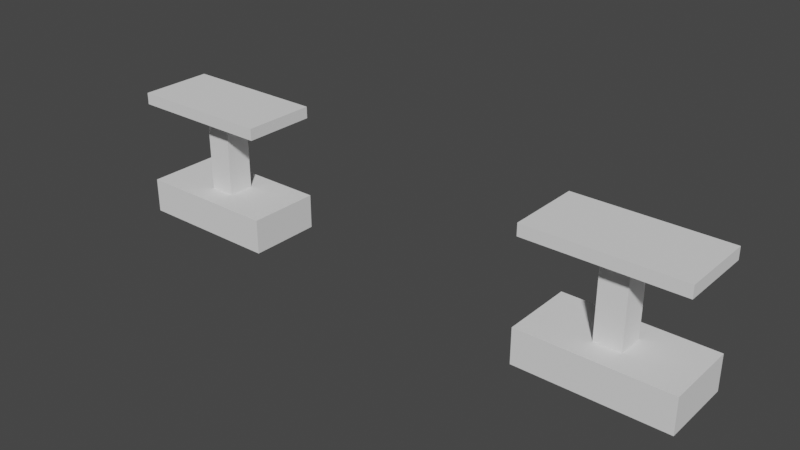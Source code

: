 # Source: SplitRailing.blend  (saved by Blender 2.83.19; exported with 4.5.12 LTS)
import bpy
from mathutils import Matrix  # noqa: F401  (used for matrix-valued properties, if any)

bpy.ops.wm.read_factory_settings(use_empty=True)
scene = bpy.context.scene
scene.name = 'Scene'

# ---- collections
col_collection = bpy.data.collections.new('Collection'); scene.collection.children.link(col_collection)

# ---- world
world_world = bpy.data.worlds.new('World'); scene.world = world_world
world_world.use_nodes = True; world_world.node_tree.nodes.clear()
_N = world_world.node_tree.nodes; _L = world_world.node_tree.links
n0 = _N.new('ShaderNodeOutputWorld'); n0.name = 'World Output'; n0.location = (300, 300)
n1 = _N.new('ShaderNodeBackground'); n1.name = 'Background'; n1.location = (10, 300)
n1.inputs[0].default_value = (0.05088, 0.05088, 0.05088, 1.0)
_L.new(n1.outputs[0], n0.inputs[0])
n0.is_active_output = True
world_world.color = (0.05088, 0.05088, 0.05088)
world_world.use_sun_shadow = False
world_world.sun_shadow_jitter_overblur = 0.0

# ---- meshes
me_plane_002 = bpy.data.meshes.new('Plane.002')
me_plane_002.from_pydata([(-2.188, 2.5, 0.0), (2.5, 2.5, 0.0), (-2.188, 1.875, 0.0), (2.5, 1.875, 0.0), (2.5, 1.875, 0.3), (2.5, 2.5, 0.3), (-1.987, 2.3, 0.3), (-1.987, 2.075, 0.3), (2.188, 2.5, 0.0), (1.562, 2.5, 0.0), (-1.562, 2.5, 0.0), (2.188, 1.875, 0.0), (1.562, 1.875, 0.0), (-1.562, 1.875, 0.0), (1.987, 2.3, 0.3), (1.763, 2.3, 0.3), (-1.763, 2.3, 0.3), (1.987, 2.075, 0.3), (1.763, 2.075, 0.3), (-1.763, 2.075, 0.3), (-2.5, 2.5, 0.0), (-2.5, 1.875, 0.0), (-2.5, 2.5, 0.3), (-2.5, 1.875, 0.3), (-1.562, 2.5, 0.3), (-2.188, 2.5, 0.3), (-2.188, 1.875, 0.3), (-1.562, 1.875, 0.3), (2.188, 2.5, 0.3), (1.562, 2.5, 0.3), (2.188, 1.875, 0.3), (1.562, 1.875, 0.3), (2.188, 2.5, 1.1), (-2.5, 2.5, 1.1), (2.188, 1.875, 1.1), (-2.5, 1.875, 1.1), (-2.5, 1.875, 1.0), (-2.5, 2.5, 1.0), (1.987, 2.3, 1.0), (1.987, 2.075, 1.0), (-2.188, 2.5, 1.1), (-1.562, 2.5, 1.1), (1.562, 2.5, 1.1), (-2.188, 1.875, 1.1), (-1.562, 1.875, 1.1), (1.562, 1.875, 1.1), (-1.987, 2.3, 1.0), (-1.763, 2.3, 1.0), (1.763, 2.3, 1.0), (-1.987, 2.075, 1.0), (-1.763, 2.075, 1.0), (1.763, 2.075, 1.0), (2.5, 2.5, 1.1), (2.5, 1.875, 1.1), (2.5, 2.5, 1.0), (2.5, 1.875, 1.0), (1.562, 2.5, 1.0), (2.188, 2.5, 1.0), (2.188, 1.875, 1.0), (1.562, 1.875, 1.0), (-2.188, 2.5, 1.0), (-1.562, 2.5, 1.0), (-2.188, 1.875, 1.0), (-1.562, 1.875, 1.0), (-1.25, 2.5, 0.0), (-1.25, 1.875, 0.0), (-1.25, 2.5, 0.3), (-1.25, 1.875, 0.3), (-1.25, 2.5, 1.1), (-1.25, 1.875, 1.1), (-1.25, 2.5, 1.0), (-1.25, 1.875, 1.0), (1.25, 2.5, 0.0), (1.25, 1.875, 0.0), (1.25, 2.5, 0.3), (1.25, 1.875, 0.3), (1.25, 2.5, 1.1), (1.25, 1.875, 1.1), (1.25, 2.5, 1.0), (1.25, 1.875, 1.0)], [], [(11, 3, 4, 30), (30, 4, 5, 28), (3, 1, 5, 4), (25, 0, 20, 22), (10, 0, 25, 24), (1, 8, 28, 5), (8, 9, 29, 28), (64, 10, 24, 66), (75, 31, 29, 74), (2, 13, 27, 26), (73, 12, 31, 75), (12, 11, 30, 31), (20, 21, 23, 22), (2, 26, 23, 21), (26, 25, 22, 23), (6, 16, 24, 25), (7, 6, 25, 26), (19, 7, 26, 27), (15, 14, 28, 29), (17, 18, 31, 30), (16, 19, 27, 24), (18, 15, 29, 31), (14, 17, 30, 28), (43, 35, 36, 62), (32, 34, 53, 52), (62, 36, 37, 60), (35, 33, 37, 36), (57, 32, 52, 54), (42, 32, 57, 56), (33, 40, 60, 37), (40, 41, 61, 60), (76, 42, 56, 78), (46, 47, 16, 6), (49, 46, 6, 7), (50, 49, 7, 19), (71, 63, 61, 70), (47, 50, 19, 16), (34, 45, 59, 58), (69, 44, 63, 71), (44, 43, 62, 63), (52, 53, 55, 54), (34, 58, 55, 53), (58, 57, 54, 55), (38, 48, 56, 57), (39, 38, 57, 58), (51, 39, 58, 59), (47, 46, 60, 61), (49, 50, 63, 62), (48, 51, 59, 56), (50, 47, 61, 63), (46, 49, 62, 60), (35, 43, 40, 33), (41, 40, 43, 44), (68, 41, 44, 69), (32, 42, 45, 34), (38, 39, 17, 14), (39, 51, 18, 17), (51, 48, 15, 18), (48, 38, 14, 15), (13, 65, 67, 27), (27, 67, 66, 24), (41, 68, 70, 61), (9, 72, 74, 29), (42, 76, 77, 45), (45, 77, 79, 59), (59, 79, 78, 56), (67, 65, 64, 66), (68, 69, 71, 70), (76, 78, 79, 77), (75, 74, 72, 73)])
_uv = me_plane_002.uv_layers.new(name='UVMap')
_uv.uv.foreach_set('vector', [0.875, 0.875, 1.0, 0.875, 1.0, 0.875, 0.875, 0.875, 0.875, 0.875, 1.0, 0.875, 1.0, 1.0, 0.875, 1.0, 0.0, 0.0, 0.0, 0.0, 0.0, 0.0, 0.0, 0.0, 0.0, 0.0, 0.0, 0.0, 0.0, 0.0, 0.0, 0.0, 0.0, 0.0, 0.0, 0.0, 0.0, 0.0, 0.0, 0.0, 0.0, 0.0, 0.0, 0.0, 0.0, 0.0, 0.0, 0.0, 0.0, 0.0, 0.0, 0.0, 0.0, 0.0, 0.0, 0.0, 0.0, 0.0, 0.0, 0.0, 0.0, 0.0, 0.0, 0.0, 0.6875, 0.875, 0.75, 0.875, 0.75, 1.0, 0.6875, 1.0, 0.0, 0.875, 0.125, 0.875, 0.125, 0.875, 0.0, 0.875, 0.6875, 0.875, 0.75, 0.875, 0.75, 0.875, 0.6875, 0.875, 0.75, 0.875, 0.875, 0.875, 0.875, 0.875, 0.75, 0.875, 0.0, 0.0, 0.0, 0.0, 0.0, 0.0, 0.0, 0.0, 0.0, 0.875, 0.0, 0.875, 0.0, 0.875, 0.0, 0.875, 0.0, 0.875, 0.0, 1.0, 0.0, 1.0, 0.0, 0.875, 0.04, 0.96, 0.085, 0.96, 0.125, 1.0, 0.0, 1.0, 0.04, 0.915, 0.04, 0.96, 0.0, 1.0, 0.0, 0.875, 0.085, 0.915, 0.04, 0.915, 0.0, 0.875, 0.125, 0.875, 0.79, 0.96, 0.835, 0.96, 0.875, 1.0, 0.75, 1.0, 0.835, 0.915, 0.79, 0.915, 0.75, 0.875, 0.875, 0.875, 0.085, 0.96, 0.085, 0.915, 0.125, 0.875, 0.125, 1.0, 0.79, 0.915, 0.79, 0.96, 0.75, 1.0, 0.75, 0.875, 0.835, 0.96, 0.835, 0.915, 0.875, 0.875, 0.875, 1.0, 0.875, 0.875, 1.0, 0.875, 1.0, 0.875, 0.875, 0.875, 0.0, 0.0, 0.0, 0.0, 0.0, 0.0, 0.0, 0.0, 0.875, 0.875, 1.0, 0.875, 1.0, 1.0, 0.875, 1.0, 0.0, 0.0, 0.0, 0.0, 0.0, 0.0, 0.0, 0.0, 0.0, 0.0, 0.0, 0.0, 0.0, 0.0, 0.0, 0.0, 0.0, 0.0, 0.0, 0.0, 0.0, 0.0, 0.0, 0.0, 0.0, 0.0, 0.0, 0.0, 0.0, 0.0, 0.0, 0.0, 0.0, 0.0, 0.0, 0.0, 0.0, 0.0, 0.0, 0.0, 0.0, 0.0, 0.0, 0.0, 0.0, 0.0, 0.0, 0.0, 0.835, 0.96, 0.79, 0.96, 0.085, 0.96, 0.04, 0.96, 0.835, 0.915, 0.835, 0.96, 0.04, 0.96, 0.04, 0.915, 0.79, 0.915, 0.835, 0.915, 0.04, 0.915, 0.085, 0.915, 0.6875, 0.875, 0.75, 0.875, 0.75, 1.0, 0.6875, 1.0, 0.79, 0.96, 0.79, 0.915, 0.085, 0.915, 0.085, 0.96, 0.0, 0.875, 0.125, 0.875, 0.125, 0.875, 0.0, 0.875, 0.6875, 0.875, 0.75, 0.875, 0.75, 0.875, 0.6875, 0.875, 0.75, 0.875, 0.875, 0.875, 0.875, 0.875, 0.75, 0.875, 0.0, 0.0, 0.0, 0.0, 0.0, 0.0, 0.0, 0.0, 0.0, 0.875, 0.0, 0.875, 0.0, 0.875, 0.0, 0.875, 0.0, 0.875, 0.0, 1.0, 0.0, 1.0, 0.0, 0.875, 0.04, 0.96, 0.085, 0.96, 0.125, 1.0, 0.0, 1.0, 0.04, 0.915, 0.04, 0.96, 0.0, 1.0, 0.0, 0.875, 0.085, 0.915, 0.04, 0.915, 0.0, 0.875, 0.125, 0.875, 0.79, 0.96, 0.835, 0.96, 0.875, 1.0, 0.75, 1.0, 0.835, 0.915, 0.79, 0.915, 0.75, 0.875, 0.875, 0.875, 0.085, 0.96, 0.085, 0.915, 0.125, 0.875, 0.125, 1.0, 0.79, 0.915, 0.79, 0.96, 0.75, 1.0, 0.75, 0.875, 0.835, 0.96, 0.835, 0.915, 0.875, 0.875, 0.875, 1.0, 1.0, 0.875, 0.875, 0.875, 0.0, 0.0, 0.0, 0.0, 0.0, 0.0, 0.0, 0.0, 0.875, 0.875, 0.75, 0.875, 0.0, 0.0, 0.0, 0.0, 0.75, 0.875, 0.6875, 0.875, 0.0, 0.0, 0.0, 0.0, 0.125, 0.875, 0.0, 0.0, 0.04, 0.96, 0.04, 0.915, 0.835, 0.915, 0.835, 0.96, 0.04, 0.915, 0.085, 0.915, 0.79, 0.915, 0.835, 0.915, 0.085, 0.915, 0.085, 0.96, 0.79, 0.96, 0.79, 0.915, 0.085, 0.96, 0.04, 0.96, 0.835, 0.96, 0.79, 0.96, 0.125, 0.875, 0.1875, 0.875, 0.1875, 0.875, 0.125, 0.875, 0.125, 0.875, 0.1875, 0.875, 0.1875, 1.0, 0.125, 1.0, 0.0, 0.0, 0.0, 0.0, 0.0, 0.0, 0.0, 0.0, 0.0, 0.0, 0.0, 0.0, 0.0, 0.0, 0.0, 0.0, 0.0, 0.0, 0.0, 0.0, 0.1875, 0.875, 0.125, 0.875, 0.125, 0.875, 0.1875, 0.875, 0.1875, 0.875, 0.125, 0.875, 0.125, 0.875, 0.1875, 0.875, 0.1875, 1.0, 0.125, 1.0, 0.1875, 0.875, 0.1875, 0.875, 0.0, 0.0, 0.1875, 1.0, 0.0, 0.0, 0.6875, 0.875, 0.6875, 0.875, 0.0, 0.0, 0.0, 0.0, 0.0, 0.0, 0.1875, 0.875, 0.1875, 0.875, 0.6875, 0.875, 0.6875, 1.0, 0.0, 0.0, 0.6875, 0.875])
me_plane_002.use_remesh_fix_poles = True
me_plane_002.use_remesh_preserve_attributes = False
me_plane_002.use_mirror_vertex_groups = False
me_plane_002.update()

# ---- objects
ob_splitrailing_018 = bpy.data.objects.new('SplitRailing.018', me_plane_002)

# ---- transforms, parenting, visibility, modifiers, constraints
ob_splitrailing_018.location = (0.0, 0.0, 0.0)
ob_splitrailing_018.lineart.crease_threshold = 0.0

# ---- collection membership
col_collection.objects.link(ob_splitrailing_018)

# ---- scene / render settings (as saved in the file)
scene.frame_start = 1; scene.frame_end = 250; scene.frame_set(1)
scene.render.engine = 'BLENDER_EEVEE_NEXT'
scene.cycles.use_denoising = False
scene.cycles.samples = 128
scene.cycles.sampling_pattern = 'TABULATED_SOBOL'
scene.cycles.use_adaptive_sampling = False
scene.cycles.use_light_tree = False
scene.view_settings.view_transform = 'Filmic'
bpy.context.view_layer.update()

# ---- added for rendering (the .blend has no active camera and no usable light): camera, sun
cam_auto = bpy.data.cameras.new('AutoCamera')
cam_auto.lens = 50.0
cam_auto.sensor_width = 36.0
cam_auto.clip_end = 1000.0
ob_auto_camera = bpy.data.objects.new('AutoCamera', cam_auto)
scene.collection.objects.link(ob_auto_camera)
ob_auto_camera.location = (4.77192, -3.5388, 4.36754)
ob_auto_camera.rotation_euler = (1.09748, -7.21219e-08, 0.694738)
scene.camera = ob_auto_camera
light_auto_sun = bpy.data.lights.new('AutoSun', 'SUN')
light_auto_sun.energy = 3.0
light_auto_sun.angle = 0.0523599
ob_auto_sun = bpy.data.objects.new('AutoSun', light_auto_sun)
scene.collection.objects.link(ob_auto_sun)
ob_auto_sun.rotation_euler = (0.872665, 0.174533, 0.523599)
bpy.context.view_layer.update()
